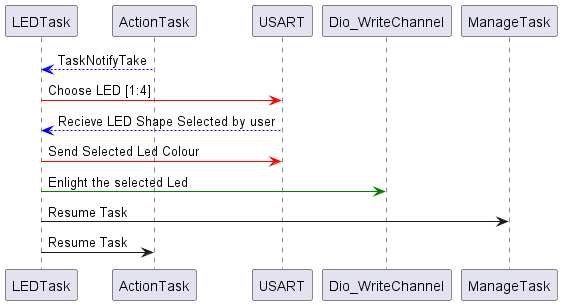

The diagram above was rendered by PlantUML. Its source (embedded in the PNG):
@startuml inline_umlgraph_14.png
"LEDTask" <[#blue]-- "ActionTask" : TaskNotifyTake
"LEDTask" -[#red]> "USART" :  Choose LED [1:4] 
"LEDTask" <[#blue]-- "USART" : Recieve LED Shape Selected by user
"LEDTask" -[#red]> "USART" :  Send Selected Led Colour
"LEDTask" -[#green]> "Dio_WriteChannel" : Enlight the selected Led  
"LEDTask" -> "ManageTask" : Resume Task
"LEDTask"-> "ActionTask" : Resume Task
@enduml